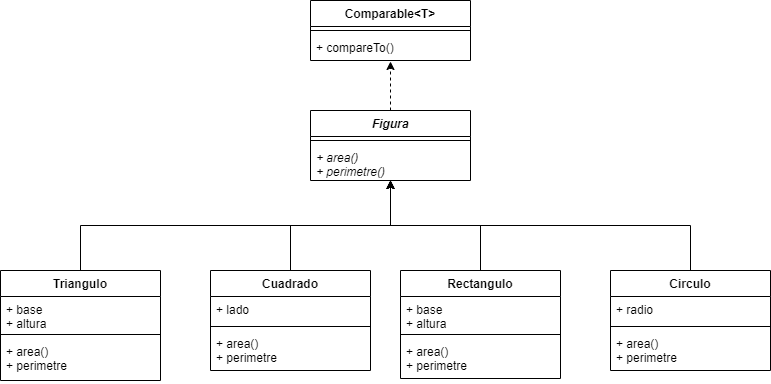

The diagram above was exported from draw.io. Its source (the exported page's mxGraphModel, read from the mxfile embedded in the PNG):
<mxGraphModel dx="1422" dy="762" grid="1" gridSize="10" guides="1" tooltips="1" connect="1" arrows="1" fold="1" page="1" pageScale="1.5" pageWidth="1169" pageHeight="826" background="none" math="0" shadow="0">
  <root>
    <mxCell id="0" style=";html=1;" />
    <mxCell id="1" style=";html=1;" parent="0" />
    <mxCell id="tRHkbfzrmv7aVFOvyk9Q-22" style="edgeStyle=orthogonalEdgeStyle;rounded=0;orthogonalLoop=1;jettySize=auto;html=1;exitX=0.5;exitY=0;exitDx=0;exitDy=0;" edge="1" parent="1" source="tRHkbfzrmv7aVFOvyk9Q-1">
      <mxGeometry relative="1" as="geometry">
        <mxPoint x="820" y="360" as="targetPoint" />
      </mxGeometry>
    </mxCell>
    <mxCell id="tRHkbfzrmv7aVFOvyk9Q-1" value="Cuadrado" style="swimlane;fontStyle=1;align=center;verticalAlign=top;childLayout=stackLayout;horizontal=1;startSize=26;horizontalStack=0;resizeParent=1;resizeParentMax=0;resizeLast=0;collapsible=1;marginBottom=0;" vertex="1" parent="1">
      <mxGeometry x="640" y="450" width="160" height="100" as="geometry" />
    </mxCell>
    <mxCell id="tRHkbfzrmv7aVFOvyk9Q-2" value="+ lado" style="text;strokeColor=none;fillColor=none;align=left;verticalAlign=top;spacingLeft=4;spacingRight=4;overflow=hidden;rotatable=0;points=[[0,0.5],[1,0.5]];portConstraint=eastwest;" vertex="1" parent="tRHkbfzrmv7aVFOvyk9Q-1">
      <mxGeometry y="26" width="160" height="26" as="geometry" />
    </mxCell>
    <mxCell id="tRHkbfzrmv7aVFOvyk9Q-3" value="" style="line;strokeWidth=1;fillColor=none;align=left;verticalAlign=middle;spacingTop=-1;spacingLeft=3;spacingRight=3;rotatable=0;labelPosition=right;points=[];portConstraint=eastwest;" vertex="1" parent="tRHkbfzrmv7aVFOvyk9Q-1">
      <mxGeometry y="52" width="160" height="8" as="geometry" />
    </mxCell>
    <mxCell id="tRHkbfzrmv7aVFOvyk9Q-4" value="+ area()&#10;+ perimetre" style="text;strokeColor=none;fillColor=none;align=left;verticalAlign=top;spacingLeft=4;spacingRight=4;overflow=hidden;rotatable=0;points=[[0,0.5],[1,0.5]];portConstraint=eastwest;" vertex="1" parent="tRHkbfzrmv7aVFOvyk9Q-1">
      <mxGeometry y="60" width="160" height="40" as="geometry" />
    </mxCell>
    <mxCell id="tRHkbfzrmv7aVFOvyk9Q-29" style="edgeStyle=orthogonalEdgeStyle;rounded=0;orthogonalLoop=1;jettySize=auto;html=1;exitX=0.5;exitY=0;exitDx=0;exitDy=0;entryX=0.5;entryY=1.038;entryDx=0;entryDy=0;entryPerimeter=0;dashed=1;" edge="1" parent="1" source="tRHkbfzrmv7aVFOvyk9Q-5" target="tRHkbfzrmv7aVFOvyk9Q-28">
      <mxGeometry relative="1" as="geometry" />
    </mxCell>
    <mxCell id="tRHkbfzrmv7aVFOvyk9Q-5" value="Figura" style="swimlane;fontStyle=3;align=center;verticalAlign=top;childLayout=stackLayout;horizontal=1;startSize=26;horizontalStack=0;resizeParent=1;resizeParentMax=0;resizeLast=0;collapsible=1;marginBottom=0;" vertex="1" parent="1">
      <mxGeometry x="740" y="290" width="160" height="70" as="geometry">
        <mxRectangle x="740" y="550" width="70" height="26" as="alternateBounds" />
      </mxGeometry>
    </mxCell>
    <mxCell id="tRHkbfzrmv7aVFOvyk9Q-7" value="" style="line;strokeWidth=1;fillColor=none;align=left;verticalAlign=middle;spacingTop=-1;spacingLeft=3;spacingRight=3;rotatable=0;labelPosition=right;points=[];portConstraint=eastwest;" vertex="1" parent="tRHkbfzrmv7aVFOvyk9Q-5">
      <mxGeometry y="26" width="160" height="8" as="geometry" />
    </mxCell>
    <mxCell id="tRHkbfzrmv7aVFOvyk9Q-8" value="+ area()&#10;+ perimetre()&#10;" style="text;strokeColor=none;fillColor=none;align=left;verticalAlign=top;spacingLeft=4;spacingRight=4;overflow=hidden;rotatable=0;points=[[0,0.5],[1,0.5]];portConstraint=eastwest;fontStyle=2" vertex="1" parent="tRHkbfzrmv7aVFOvyk9Q-5">
      <mxGeometry y="34" width="160" height="36" as="geometry" />
    </mxCell>
    <mxCell id="tRHkbfzrmv7aVFOvyk9Q-21" style="edgeStyle=orthogonalEdgeStyle;rounded=0;orthogonalLoop=1;jettySize=auto;html=1;exitX=0.5;exitY=0;exitDx=0;exitDy=0;" edge="1" parent="1" source="tRHkbfzrmv7aVFOvyk9Q-9">
      <mxGeometry relative="1" as="geometry">
        <mxPoint x="820" y="360" as="targetPoint" />
      </mxGeometry>
    </mxCell>
    <mxCell id="tRHkbfzrmv7aVFOvyk9Q-9" value="Triangulo" style="swimlane;fontStyle=1;align=center;verticalAlign=top;childLayout=stackLayout;horizontal=1;startSize=26;horizontalStack=0;resizeParent=1;resizeParentMax=0;resizeLast=0;collapsible=1;marginBottom=0;" vertex="1" parent="1">
      <mxGeometry x="430" y="450" width="160" height="110" as="geometry" />
    </mxCell>
    <mxCell id="tRHkbfzrmv7aVFOvyk9Q-10" value="+ base&#10;+ altura" style="text;strokeColor=none;fillColor=none;align=left;verticalAlign=top;spacingLeft=4;spacingRight=4;overflow=hidden;rotatable=0;points=[[0,0.5],[1,0.5]];portConstraint=eastwest;" vertex="1" parent="tRHkbfzrmv7aVFOvyk9Q-9">
      <mxGeometry y="26" width="160" height="34" as="geometry" />
    </mxCell>
    <mxCell id="tRHkbfzrmv7aVFOvyk9Q-11" value="" style="line;strokeWidth=1;fillColor=none;align=left;verticalAlign=middle;spacingTop=-1;spacingLeft=3;spacingRight=3;rotatable=0;labelPosition=right;points=[];portConstraint=eastwest;" vertex="1" parent="tRHkbfzrmv7aVFOvyk9Q-9">
      <mxGeometry y="60" width="160" height="8" as="geometry" />
    </mxCell>
    <mxCell id="tRHkbfzrmv7aVFOvyk9Q-12" value="+ area()&#10;+ perimetre" style="text;strokeColor=none;fillColor=none;align=left;verticalAlign=top;spacingLeft=4;spacingRight=4;overflow=hidden;rotatable=0;points=[[0,0.5],[1,0.5]];portConstraint=eastwest;" vertex="1" parent="tRHkbfzrmv7aVFOvyk9Q-9">
      <mxGeometry y="68" width="160" height="42" as="geometry" />
    </mxCell>
    <mxCell id="tRHkbfzrmv7aVFOvyk9Q-24" style="edgeStyle=orthogonalEdgeStyle;rounded=0;orthogonalLoop=1;jettySize=auto;html=1;exitX=0.5;exitY=0;exitDx=0;exitDy=0;" edge="1" parent="1" source="tRHkbfzrmv7aVFOvyk9Q-13">
      <mxGeometry relative="1" as="geometry">
        <mxPoint x="820" y="360" as="targetPoint" />
      </mxGeometry>
    </mxCell>
    <mxCell id="tRHkbfzrmv7aVFOvyk9Q-13" value="Circulo" style="swimlane;fontStyle=1;align=center;verticalAlign=top;childLayout=stackLayout;horizontal=1;startSize=26;horizontalStack=0;resizeParent=1;resizeParentMax=0;resizeLast=0;collapsible=1;marginBottom=0;" vertex="1" parent="1">
      <mxGeometry x="1040" y="450" width="160" height="100" as="geometry" />
    </mxCell>
    <mxCell id="tRHkbfzrmv7aVFOvyk9Q-14" value="+ radio" style="text;strokeColor=none;fillColor=none;align=left;verticalAlign=top;spacingLeft=4;spacingRight=4;overflow=hidden;rotatable=0;points=[[0,0.5],[1,0.5]];portConstraint=eastwest;" vertex="1" parent="tRHkbfzrmv7aVFOvyk9Q-13">
      <mxGeometry y="26" width="160" height="26" as="geometry" />
    </mxCell>
    <mxCell id="tRHkbfzrmv7aVFOvyk9Q-15" value="" style="line;strokeWidth=1;fillColor=none;align=left;verticalAlign=middle;spacingTop=-1;spacingLeft=3;spacingRight=3;rotatable=0;labelPosition=right;points=[];portConstraint=eastwest;" vertex="1" parent="tRHkbfzrmv7aVFOvyk9Q-13">
      <mxGeometry y="52" width="160" height="8" as="geometry" />
    </mxCell>
    <mxCell id="tRHkbfzrmv7aVFOvyk9Q-16" value="+ area()&#10;+ perimetre" style="text;strokeColor=none;fillColor=none;align=left;verticalAlign=top;spacingLeft=4;spacingRight=4;overflow=hidden;rotatable=0;points=[[0,0.5],[1,0.5]];portConstraint=eastwest;" vertex="1" parent="tRHkbfzrmv7aVFOvyk9Q-13">
      <mxGeometry y="60" width="160" height="40" as="geometry" />
    </mxCell>
    <mxCell id="tRHkbfzrmv7aVFOvyk9Q-23" style="edgeStyle=orthogonalEdgeStyle;rounded=0;orthogonalLoop=1;jettySize=auto;html=1;exitX=0.5;exitY=0;exitDx=0;exitDy=0;" edge="1" parent="1" source="tRHkbfzrmv7aVFOvyk9Q-17">
      <mxGeometry relative="1" as="geometry">
        <mxPoint x="820" y="360" as="targetPoint" />
      </mxGeometry>
    </mxCell>
    <mxCell id="tRHkbfzrmv7aVFOvyk9Q-17" value="Rectangulo" style="swimlane;fontStyle=1;align=center;verticalAlign=top;childLayout=stackLayout;horizontal=1;startSize=26;horizontalStack=0;resizeParent=1;resizeParentMax=0;resizeLast=0;collapsible=1;marginBottom=0;" vertex="1" parent="1">
      <mxGeometry x="830" y="450" width="160" height="108" as="geometry" />
    </mxCell>
    <mxCell id="tRHkbfzrmv7aVFOvyk9Q-18" value="+ base&#10;+ altura" style="text;strokeColor=none;fillColor=none;align=left;verticalAlign=top;spacingLeft=4;spacingRight=4;overflow=hidden;rotatable=0;points=[[0,0.5],[1,0.5]];portConstraint=eastwest;" vertex="1" parent="tRHkbfzrmv7aVFOvyk9Q-17">
      <mxGeometry y="26" width="160" height="34" as="geometry" />
    </mxCell>
    <mxCell id="tRHkbfzrmv7aVFOvyk9Q-19" value="" style="line;strokeWidth=1;fillColor=none;align=left;verticalAlign=middle;spacingTop=-1;spacingLeft=3;spacingRight=3;rotatable=0;labelPosition=right;points=[];portConstraint=eastwest;" vertex="1" parent="tRHkbfzrmv7aVFOvyk9Q-17">
      <mxGeometry y="60" width="160" height="8" as="geometry" />
    </mxCell>
    <mxCell id="tRHkbfzrmv7aVFOvyk9Q-20" value="+ area()&#10;+ perimetre" style="text;strokeColor=none;fillColor=none;align=left;verticalAlign=top;spacingLeft=4;spacingRight=4;overflow=hidden;rotatable=0;points=[[0,0.5],[1,0.5]];portConstraint=eastwest;" vertex="1" parent="tRHkbfzrmv7aVFOvyk9Q-17">
      <mxGeometry y="68" width="160" height="40" as="geometry" />
    </mxCell>
    <mxCell id="tRHkbfzrmv7aVFOvyk9Q-25" value="Comparable&lt;T&gt;" style="swimlane;fontStyle=1;align=center;verticalAlign=top;childLayout=stackLayout;horizontal=1;startSize=26;horizontalStack=0;resizeParent=1;resizeParentMax=0;resizeLast=0;collapsible=1;marginBottom=0;" vertex="1" parent="1">
      <mxGeometry x="740" y="180" width="160" height="60" as="geometry" />
    </mxCell>
    <mxCell id="tRHkbfzrmv7aVFOvyk9Q-27" value="" style="line;strokeWidth=1;fillColor=none;align=left;verticalAlign=middle;spacingTop=-1;spacingLeft=3;spacingRight=3;rotatable=0;labelPosition=right;points=[];portConstraint=eastwest;" vertex="1" parent="tRHkbfzrmv7aVFOvyk9Q-25">
      <mxGeometry y="26" width="160" height="8" as="geometry" />
    </mxCell>
    <mxCell id="tRHkbfzrmv7aVFOvyk9Q-28" value="+ compareTo()" style="text;strokeColor=none;fillColor=none;align=left;verticalAlign=top;spacingLeft=4;spacingRight=4;overflow=hidden;rotatable=0;points=[[0,0.5],[1,0.5]];portConstraint=eastwest;" vertex="1" parent="tRHkbfzrmv7aVFOvyk9Q-25">
      <mxGeometry y="34" width="160" height="26" as="geometry" />
    </mxCell>
  </root>
</mxGraphModel>